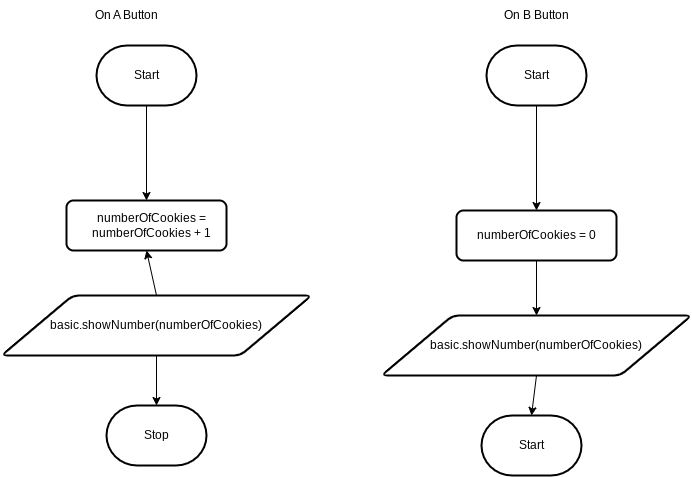

The diagram above was exported from draw.io. Its source (the exported page's mxGraphModel, read from the mxfile embedded in the PNG):
<mxGraphModel dx="638" dy="523" grid="1" gridSize="10" guides="1" tooltips="1" connect="1" arrows="1" fold="1" page="1" pageScale="1" pageWidth="850" pageHeight="1100" math="0" shadow="0">
  <root>
    <mxCell id="0" />
    <mxCell id="1" parent="0" />
    <mxCell id="17" style="edgeStyle=none;html=1;exitX=0.5;exitY=1;exitDx=0;exitDy=0;exitPerimeter=0;entryX=0.5;entryY=0;entryDx=0;entryDy=0;" edge="1" parent="1" source="2" target="6">
      <mxGeometry relative="1" as="geometry">
        <mxPoint x="220" y="190" as="targetPoint" />
      </mxGeometry>
    </mxCell>
    <mxCell id="2" value="Start" style="strokeWidth=2;html=1;shape=mxgraph.flowchart.terminator;whiteSpace=wrap;" parent="1" vertex="1">
      <mxGeometry x="170" y="50" width="100" height="60" as="geometry" />
    </mxCell>
    <mxCell id="20" style="edgeStyle=none;html=1;exitX=0.5;exitY=1;exitDx=0;exitDy=0;exitPerimeter=0;entryX=0.5;entryY=0;entryDx=0;entryDy=0;" edge="1" parent="1" source="3" target="7">
      <mxGeometry relative="1" as="geometry" />
    </mxCell>
    <mxCell id="3" value="Start" style="strokeWidth=2;html=1;shape=mxgraph.flowchart.terminator;whiteSpace=wrap;" parent="1" vertex="1">
      <mxGeometry x="560" y="50" width="100" height="60" as="geometry" />
    </mxCell>
    <mxCell id="6" value="" style="rounded=1;whiteSpace=wrap;html=1;absoluteArcSize=1;arcSize=14;strokeWidth=2;" vertex="1" parent="1">
      <mxGeometry x="140" y="205" width="160" height="50" as="geometry" />
    </mxCell>
    <mxCell id="29" style="edgeStyle=none;html=1;exitX=0.5;exitY=1;exitDx=0;exitDy=0;entryX=0.5;entryY=0;entryDx=0;entryDy=0;" edge="1" parent="1" source="7" target="26">
      <mxGeometry relative="1" as="geometry" />
    </mxCell>
    <mxCell id="7" value="numberOfCookies = 0" style="rounded=1;whiteSpace=wrap;html=1;absoluteArcSize=1;arcSize=14;strokeWidth=2;" vertex="1" parent="1">
      <mxGeometry x="530" y="215" width="160" height="50" as="geometry" />
    </mxCell>
    <mxCell id="8" value="numberOfCookies = numberOfCookies + 1" style="text;strokeColor=none;align=center;fillColor=none;html=1;verticalAlign=middle;whiteSpace=wrap;rounded=0;" vertex="1" parent="1">
      <mxGeometry x="140" y="215" width="170" height="30" as="geometry" />
    </mxCell>
    <mxCell id="18" value="On B Button" style="text;html=1;align=center;verticalAlign=middle;resizable=0;points=[];autosize=1;strokeColor=none;fillColor=none;" vertex="1" parent="1">
      <mxGeometry x="565" y="5" width="90" height="30" as="geometry" />
    </mxCell>
    <mxCell id="19" value="On A Button" style="text;html=1;align=center;verticalAlign=middle;resizable=0;points=[];autosize=1;strokeColor=none;fillColor=none;" vertex="1" parent="1">
      <mxGeometry x="155" y="5" width="90" height="30" as="geometry" />
    </mxCell>
    <mxCell id="21" value="Start" style="strokeWidth=2;html=1;shape=mxgraph.flowchart.terminator;whiteSpace=wrap;" vertex="1" parent="1">
      <mxGeometry x="555" y="420" width="100" height="60" as="geometry" />
    </mxCell>
    <mxCell id="22" value="Stop" style="strokeWidth=2;html=1;shape=mxgraph.flowchart.terminator;whiteSpace=wrap;" vertex="1" parent="1">
      <mxGeometry x="180" y="410" width="100" height="60" as="geometry" />
    </mxCell>
    <mxCell id="27" style="edgeStyle=none;html=1;exitX=0.5;exitY=0;exitDx=0;exitDy=0;entryX=0.5;entryY=1;entryDx=0;entryDy=0;" edge="1" parent="1" source="25" target="6">
      <mxGeometry relative="1" as="geometry" />
    </mxCell>
    <mxCell id="28" style="edgeStyle=none;html=1;exitX=0.5;exitY=1;exitDx=0;exitDy=0;entryX=0.5;entryY=0;entryDx=0;entryDy=0;entryPerimeter=0;" edge="1" parent="1" source="25" target="22">
      <mxGeometry relative="1" as="geometry" />
    </mxCell>
    <mxCell id="25" value="basic.showNumber(numberOfCookies)" style="shape=parallelogram;html=1;strokeWidth=2;perimeter=parallelogramPerimeter;whiteSpace=wrap;rounded=1;arcSize=12;size=0.23;" vertex="1" parent="1">
      <mxGeometry x="75" y="300" width="310" height="60" as="geometry" />
    </mxCell>
    <mxCell id="30" style="edgeStyle=none;html=1;exitX=0.5;exitY=1;exitDx=0;exitDy=0;entryX=0.5;entryY=0;entryDx=0;entryDy=0;entryPerimeter=0;" edge="1" parent="1" source="26" target="21">
      <mxGeometry relative="1" as="geometry" />
    </mxCell>
    <mxCell id="26" value="basic.showNumber(numberOfCookies)" style="shape=parallelogram;html=1;strokeWidth=2;perimeter=parallelogramPerimeter;whiteSpace=wrap;rounded=1;arcSize=12;size=0.23;" vertex="1" parent="1">
      <mxGeometry x="455" y="320" width="310" height="60" as="geometry" />
    </mxCell>
  </root>
</mxGraphModel>